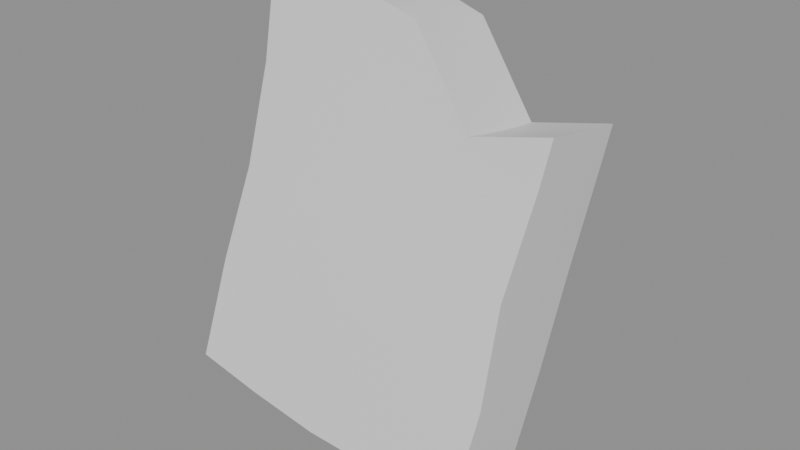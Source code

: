 # Source: ph_prop_gravestone_slab_old.blend  (saved by Blender 5.0.119; exported with 4.5.12 LTS)
import bpy
from mathutils import Matrix  # noqa: F401  (used for matrix-valued properties, if any)

bpy.ops.wm.read_factory_settings(use_empty=True)
scene = bpy.context.scene
scene.name = 'Scene'

# ---- materials (node trees are filled in below, after node groups)
mat_mat_painted = bpy.data.materials.new('mat_painted')

# ---- material node trees
mat_mat_painted.use_nodes = True; mat_mat_painted.node_tree.nodes.clear()
_N = mat_mat_painted.node_tree.nodes; _L = mat_mat_painted.node_tree.links
n0 = _N.new('ShaderNodeBsdfPrincipled'); n0.name = 'Principled BSDF'; n0.location = (-200, 100)
n1 = _N.new('ShaderNodeOutputMaterial'); n1.name = 'Material Output'; n1.location = (200, 100)
_L.new(n0.outputs[0], n1.inputs[0])
n1.is_active_output = True

# ---- meshes
me_cube = bpy.data.meshes.new('Cube')
me_cube.from_pydata([(-0.3053, -0.1133, 0.01285), (-0.3033, -0.1077, 0.7608), (-0.2956, 0.09047, 0.004917), (-0.296, 0.09118, 0.7667), (0.3064, -0.1011, 0.01961), (0.3032, -0.1071, 0.7129), (0.3047, 0.08922, 0.01216), (0.301, 0.08771, 0.7112), (-0.2976, 0.03855, 0.009047), (-0.3003, -0.01302, 0.01206), (-0.3031, -0.06373, 0.01338), (-0.305, -0.1044, 0.2273), (-0.2954, -0.09449, 0.4256), (-0.2975, -0.09641, 0.6284), (-0.3013, -0.05822, 0.7629), (-0.2991, -0.008595, 0.7651), (-0.2973, 0.04121, 0.7666), (-0.2944, 0.09374, 0.6213), (-0.2876, 0.09482, 0.4126), (-0.2947, 0.09869, 0.2212), (0.1421, 0.08239, 0.01017), (-0.009773, 0.08362, 0.001604), (-0.1517, 0.08945, 0.0006047), (-0.1446, 0.09009, 0.8298), (0.002667, 0.09954, 0.7996), (0.1502, 0.09929, 0.6557), (0.3001, 0.0919, 0.6255), (0.2934, 0.1087, 0.4281), (0.2991, 0.1042, 0.2261), (0.3065, -0.05491, 0.01958), (0.3061, -0.008002, 0.01801), (0.3055, 0.04, 0.01528), (0.3018, 0.03649, 0.7096), (0.3024, -0.01317, 0.7098), (0.3029, -0.06097, 0.7111), (0.3029, -0.1067, 0.6248), (0.2971, -0.1121, 0.4251), (0.3121, -0.1057, 0.2266), (-0.1641, -0.1123, 0.002507), (-0.01105, -0.1138, 0.0), (0.1514, -0.1102, 0.009278), (0.1541, -0.1001, 0.6564), (0.001545, -0.09601, 0.8003), (-0.1452, -0.107, 0.8233), (0.1518, 0.04812, 0.6537), (0.1533, -0.002209, 0.6535), (0.1543, -0.05158, 0.6546), (0.002036, 0.05018, 0.7979), (0.001599, 0.001176, 0.7977), (0.001424, -0.04752, 0.7987), (-0.1447, 0.04035, 0.8287), (-0.1449, -0.009101, 0.827), (-0.1451, -0.0582, 0.825), (-0.1559, 0.03692, 0.002742), (-0.1597, -0.01453, 0.00385), (-0.1627, -0.06433, 0.003749), (-0.01143, 0.03161, 0.001674), (-0.01216, -0.01884, 0.001315), (-0.01197, -0.06729, 0.0007004), (0.1443, 0.03199, 0.01031), (0.1468, -0.01694, 0.01014), (0.1494, -0.06426, 0.009762), (0.1594, -0.1141, 0.221), (-0.002921, -0.1148, 0.2135), (-0.1635, -0.1106, 0.2178), (0.1505, -0.1137, 0.4233), (-0.003178, -0.112, 0.4172), (-0.1512, -0.1081, 0.4194), (0.1539, -0.1009, 0.629), (0.003139, -0.09445, 0.631), (-0.1443, -0.0969, 0.6305), (0.3027, 0.05229, 0.2263), (0.3063, -0.0002726, 0.2266), (0.3096, -0.05305, 0.2267), (0.2944, 0.05322, 0.427), (0.2954, -0.002664, 0.4261), (0.2963, -0.05799, 0.4255), (0.3011, 0.04014, 0.6239), (0.3019, -0.01036, 0.6235), (0.3025, -0.05927, 0.6239), (-0.1523, 0.09907, 0.2196), (-0.004739, 0.09511, 0.2192), (0.1446, 0.0944, 0.2242), (-0.1449, 0.09067, 0.4136), (-0.003069, 0.09443, 0.4141), (0.1458, 0.1026, 0.4191), (-0.1457, 0.09511, 0.6257), (-0.001793, 0.103, 0.6263), (0.1495, 0.1005, 0.6275), (-0.3028, -0.0545, 0.2273), (-0.2997, -0.003884, 0.2258), (-0.2967, 0.04729, 0.2235), (-0.2928, -0.04591, 0.4228), (-0.2903, 0.001475, 0.419), (-0.2885, 0.04813, 0.4151), (-0.2951, -0.04739, 0.6265), (-0.2938, 0.0002932, 0.6247), (-0.2936, 0.04708, 0.6229)], [], [(97, 16, 3, 17), (88, 25, 7, 26), (79, 34, 5, 35), (70, 43, 1, 13), (61, 29, 4, 40), (52, 14, 1, 43), (34, 46, 41, 5), (46, 49, 42, 41), (49, 52, 43, 42), (7, 25, 44, 32), (32, 44, 45, 33), (33, 45, 46, 34), (25, 24, 47, 44), (44, 47, 48, 45), (45, 48, 49, 46), (24, 23, 50, 47), (47, 50, 51, 48), (48, 51, 52, 49), (23, 3, 16, 50), (50, 16, 15, 51), (51, 15, 14, 52), (10, 55, 38, 0), (55, 58, 39, 38), (58, 61, 40, 39), (2, 22, 53, 8), (8, 53, 54, 9), (9, 54, 55, 10), (22, 21, 56, 53), (53, 56, 57, 54), (54, 57, 58, 55), (21, 20, 59, 56), (56, 59, 60, 57), (57, 60, 61, 58), (20, 6, 31, 59), (59, 31, 30, 60), (60, 30, 29, 61), (38, 64, 11, 0), (64, 67, 12, 11), (67, 70, 13, 12), (4, 37, 62, 40), (40, 62, 63, 39), (39, 63, 64, 38), (37, 36, 65, 62), (62, 65, 66, 63), (63, 66, 67, 64), (36, 35, 68, 65), (65, 68, 69, 66), (66, 69, 70, 67), (35, 5, 41, 68), (68, 41, 42, 69), (69, 42, 43, 70), (29, 73, 37, 4), (73, 76, 36, 37), (76, 79, 35, 36), (6, 28, 71, 31), (31, 71, 72, 30), (30, 72, 73, 29), (28, 27, 74, 71), (71, 74, 75, 72), (72, 75, 76, 73), (27, 26, 77, 74), (74, 77, 78, 75), (75, 78, 79, 76), (26, 7, 32, 77), (77, 32, 33, 78), (78, 33, 34, 79), (20, 82, 28, 6), (82, 85, 27, 28), (85, 88, 26, 27), (2, 19, 80, 22), (22, 80, 81, 21), (21, 81, 82, 20), (19, 18, 83, 80), (80, 83, 84, 81), (81, 84, 85, 82), (18, 17, 86, 83), (83, 86, 87, 84), (84, 87, 88, 85), (17, 3, 23, 86), (86, 23, 24, 87), (87, 24, 25, 88), (8, 91, 19, 2), (91, 94, 18, 19), (94, 97, 17, 18), (0, 11, 89, 10), (10, 89, 90, 9), (9, 90, 91, 8), (11, 12, 92, 89), (89, 92, 93, 90), (90, 93, 94, 91), (12, 13, 95, 92), (92, 95, 96, 93), (93, 96, 97, 94), (13, 1, 14, 95), (95, 14, 15, 96), (96, 15, 16, 97)])
me_cube.polygons.foreach_set('use_smooth', [True] * 96)
_k = set([(0, 10), (0, 11), (0, 38), (1, 13), (1, 14), (1, 43), (2, 8), (2, 19), (2, 22), (3, 16), (3, 17), (3, 23), (4, 29), (4, 37), (4, 40), (5, 34), (5, 35), (5, 41), (6, 20), (6, 28), (6, 31), (7, 25), (7, 26), (7, 32), (8, 9), (9, 10), (11, 12), (12, 13), (14, 15), (15, 16), (17, 18), (18, 19), (20, 21), (21, 22), (23, 24), (24, 25), (25, 44), (26, 27), (27, 28), (29, 30), (30, 31), (32, 33), (33, 34), (35, 36), (36, 37), (38, 39), (39, 40), (41, 42), (41, 46), (42, 43), (44, 45), (45, 46)])
me_cube.attributes.new('sharp_edge', 'BOOLEAN', 'EDGE').data.foreach_set('value', [ (min(e.vertices), max(e.vertices)) in _k for e in me_cube.edges])
_uv = me_cube.uv_layers.new(name='UVMap')
_uv.uv.foreach_set('vector', [0.5625, 0.1875, 0.625, 0.1875, 0.625, 0.25, 0.5625, 0.25, 0.5625, 0.4375, 0.625, 0.4375, 0.625, 0.5, 0.5625, 0.5, 0.5625, 0.6875, 0.625, 0.6875, 0.625, 0.75, 0.5625, 0.75, 0.5625, 0.9375, 0.625, 0.9375, 0.625, 1.0, 0.5625, 1.0, 0.3125, 0.6875, 0.375, 0.6875, 0.375, 0.75, 0.3125, 0.75, 0.8125, 0.6875, 0.875, 0.6875, 0.875, 0.75, 0.8125, 0.75, 0.625, 0.6875, 0.6875, 0.6875, 0.6875, 0.75, 0.625, 0.75, 0.6875, 0.6875, 0.75, 0.6875, 0.75, 0.75, 0.6875, 0.75, 0.75, 0.6875, 0.8125, 0.6875, 0.8125, 0.75, 0.75, 0.75, 0.625, 0.5, 0.6875, 0.5, 0.6875, 0.5625, 0.625, 0.5625, 0.625, 0.5625, 0.6875, 0.5625, 0.6875, 0.625, 0.625, 0.625, 0.625, 0.625, 0.6875, 0.625, 0.6875, 0.6875, 0.625, 0.6875, 0.6875, 0.5, 0.75, 0.5, 0.75, 0.5625, 0.6875, 0.5625, 0.6875, 0.5625, 0.75, 0.5625, 0.75, 0.625, 0.6875, 0.625, 0.6875, 0.625, 0.75, 0.625, 0.75, 0.6875, 0.6875, 0.6875, 0.75, 0.5, 0.8125, 0.5, 0.8125, 0.5625, 0.75, 0.5625, 0.75, 0.5625, 0.8125, 0.5625, 0.8125, 0.625, 0.75, 0.625, 0.75, 0.625, 0.8125, 0.625, 0.8125, 0.6875, 0.75, 0.6875, 0.8125, 0.5, 0.875, 0.5, 0.875, 0.5625, 0.8125, 0.5625, 0.8125, 0.5625, 0.875, 0.5625, 0.875, 0.625, 0.8125, 0.625, 0.8125, 0.625, 0.875, 0.625, 0.875, 0.6875, 0.8125, 0.6875, 0.125, 0.6875, 0.1875, 0.6875, 0.1875, 0.75, 0.125, 0.75, 0.1875, 0.6875, 0.25, 0.6875, 0.25, 0.75, 0.1875, 0.75, 0.25, 0.6875, 0.3125, 0.6875, 0.3125, 0.75, 0.25, 0.75, 0.125, 0.5, 0.1875, 0.5, 0.1875, 0.5625, 0.125, 0.5625, 0.125, 0.5625, 0.1875, 0.5625, 0.1875, 0.625, 0.125, 0.625, 0.125, 0.625, 0.1875, 0.625, 0.1875, 0.6875, 0.125, 0.6875, 0.1875, 0.5, 0.25, 0.5, 0.25, 0.5625, 0.1875, 0.5625, 0.1875, 0.5625, 0.25, 0.5625, 0.25, 0.625, 0.1875, 0.625, 0.1875, 0.625, 0.25, 0.625, 0.25, 0.6875, 0.1875, 0.6875, 0.25, 0.5, 0.3125, 0.5, 0.3125, 0.5625, 0.25, 0.5625, 0.25, 0.5625, 0.3125, 0.5625, 0.3125, 0.625, 0.25, 0.625, 0.25, 0.625, 0.3125, 0.625, 0.3125, 0.6875, 0.25, 0.6875, 0.3125, 0.5, 0.375, 0.5, 0.375, 0.5625, 0.3125, 0.5625, 0.3125, 0.5625, 0.375, 0.5625, 0.375, 0.625, 0.3125, 0.625, 0.3125, 0.625, 0.375, 0.625, 0.375, 0.6875, 0.3125, 0.6875, 0.375, 0.9375, 0.4375, 0.9375, 0.4375, 1.0, 0.375, 1.0, 0.4375, 0.9375, 0.5, 0.9375, 0.5, 1.0, 0.4375, 1.0, 0.5, 0.9375, 0.5625, 0.9375, 0.5625, 1.0, 0.5, 1.0, 0.375, 0.75, 0.4375, 0.75, 0.4375, 0.8125, 0.375, 0.8125, 0.375, 0.8125, 0.4375, 0.8125, 0.4375, 0.875, 0.375, 0.875, 0.375, 0.875, 0.4375, 0.875, 0.4375, 0.9375, 0.375, 0.9375, 0.4375, 0.75, 0.5, 0.75, 0.5, 0.8125, 0.4375, 0.8125, 0.4375, 0.8125, 0.5, 0.8125, 0.5, 0.875, 0.4375, 0.875, 0.4375, 0.875, 0.5, 0.875, 0.5, 0.9375, 0.4375, 0.9375, 0.5, 0.75, 0.5625, 0.75, 0.5625, 0.8125, 0.5, 0.8125, 0.5, 0.8125, 0.5625, 0.8125, 0.5625, 0.875, 0.5, 0.875, 0.5, 0.875, 0.5625, 0.875, 0.5625, 0.9375, 0.5, 0.9375, 0.5625, 0.75, 0.625, 0.75, 0.625, 0.8125, 0.5625, 0.8125, 0.5625, 0.8125, 0.625, 0.8125, 0.625, 0.875, 0.5625, 0.875, 0.5625, 0.875, 0.625, 0.875, 0.625, 0.9375, 0.5625, 0.9375, 0.375, 0.6875, 0.4375, 0.6875, 0.4375, 0.75, 0.375, 0.75, 0.4375, 0.6875, 0.5, 0.6875, 0.5, 0.75, 0.4375, 0.75, 0.5, 0.6875, 0.5625, 0.6875, 0.5625, 0.75, 0.5, 0.75, 0.375, 0.5, 0.4375, 0.5, 0.4375, 0.5625, 0.375, 0.5625, 0.375, 0.5625, 0.4375, 0.5625, 0.4375, 0.625, 0.375, 0.625, 0.375, 0.625, 0.4375, 0.625, 0.4375, 0.6875, 0.375, 0.6875, 0.4375, 0.5, 0.5, 0.5, 0.5, 0.5625, 0.4375, 0.5625, 0.4375, 0.5625, 0.5, 0.5625, 0.5, 0.625, 0.4375, 0.625, 0.4375, 0.625, 0.5, 0.625, 0.5, 0.6875, 0.4375, 0.6875, 0.5, 0.5, 0.5625, 0.5, 0.5625, 0.5625, 0.5, 0.5625, 0.5, 0.5625, 0.5625, 0.5625, 0.5625, 0.625, 0.5, 0.625, 0.5, 0.625, 0.5625, 0.625, 0.5625, 0.6875, 0.5, 0.6875, 0.5625, 0.5, 0.625, 0.5, 0.625, 0.5625, 0.5625, 0.5625, 0.5625, 0.5625, 0.625, 0.5625, 0.625, 0.625, 0.5625, 0.625, 0.5625, 0.625, 0.625, 0.625, 0.625, 0.6875, 0.5625, 0.6875, 0.375, 0.4375, 0.4375, 0.4375, 0.4375, 0.5, 0.375, 0.5, 0.4375, 0.4375, 0.5, 0.4375, 0.5, 0.5, 0.4375, 0.5, 0.5, 0.4375, 0.5625, 0.4375, 0.5625, 0.5, 0.5, 0.5, 0.375, 0.25, 0.4375, 0.25, 0.4375, 0.3125, 0.375, 0.3125, 0.375, 0.3125, 0.4375, 0.3125, 0.4375, 0.375, 0.375, 0.375, 0.375, 0.375, 0.4375, 0.375, 0.4375, 0.4375, 0.375, 0.4375, 0.4375, 0.25, 0.5, 0.25, 0.5, 0.3125, 0.4375, 0.3125, 0.4375, 0.3125, 0.5, 0.3125, 0.5, 0.375, 0.4375, 0.375, 0.4375, 0.375, 0.5, 0.375, 0.5, 0.4375, 0.4375, 0.4375, 0.5, 0.25, 0.5625, 0.25, 0.5625, 0.3125, 0.5, 0.3125, 0.5, 0.3125, 0.5625, 0.3125, 0.5625, 0.375, 0.5, 0.375, 0.5, 0.375, 0.5625, 0.375, 0.5625, 0.4375, 0.5, 0.4375, 0.5625, 0.25, 0.625, 0.25, 0.625, 0.3125, 0.5625, 0.3125, 0.5625, 0.3125, 0.625, 0.3125, 0.625, 0.375, 0.5625, 0.375, 0.5625, 0.375, 0.625, 0.375, 0.625, 0.4375, 0.5625, 0.4375, 0.375, 0.1875, 0.4375, 0.1875, 0.4375, 0.25, 0.375, 0.25, 0.4375, 0.1875, 0.5, 0.1875, 0.5, 0.25, 0.4375, 0.25, 0.5, 0.1875, 0.5625, 0.1875, 0.5625, 0.25, 0.5, 0.25, 0.375, 0.0, 0.4375, 0.0, 0.4375, 0.0625, 0.375, 0.0625, 0.375, 0.0625, 0.4375, 0.0625, 0.4375, 0.125, 0.375, 0.125, 0.375, 0.125, 0.4375, 0.125, 0.4375, 0.1875, 0.375, 0.1875, 0.4375, 0.0, 0.5, 0.0, 0.5, 0.0625, 0.4375, 0.0625, 0.4375, 0.0625, 0.5, 0.0625, 0.5, 0.125, 0.4375, 0.125, 0.4375, 0.125, 0.5, 0.125, 0.5, 0.1875, 0.4375, 0.1875, 0.5, 0.0, 0.5625, 0.0, 0.5625, 0.0625, 0.5, 0.0625, 0.5, 0.0625, 0.5625, 0.0625, 0.5625, 0.125, 0.5, 0.125, 0.5, 0.125, 0.5625, 0.125, 0.5625, 0.1875, 0.5, 0.1875, 0.5625, 0.0, 0.625, 0.0, 0.625, 0.0625, 0.5625, 0.0625, 0.5625, 0.0625, 0.625, 0.0625, 0.625, 0.125, 0.5625, 0.125, 0.5625, 0.125, 0.625, 0.125, 0.625, 0.1875, 0.5625, 0.1875])
_ca = me_cube.color_attributes.new('Col', 'FLOAT_COLOR', 'CORNER')
_ca.data.foreach_set('color', [0.1596, 0.1696, 0.1468, 1.0, 0.1716, 0.1824, 0.1578, 1.0, 0.1665, 0.177, 0.1532, 1.0, 0.1548, 0.1644, 0.1424, 1.0, 0.1051, 0.1115, 0.09687, 1.0, 0.1064, 0.1133, 0.09771, 1.0, 0.104, 0.1103, 0.09587, 1.0, 0.09722, 0.1031, 0.08966, 1.0, 0.1002, 0.1063, 0.09238, 1.0, 0.1074, 0.1139, 0.09895, 1.0, 0.1081, 0.1147, 0.09963, 1.0, 0.1008, 0.107, 0.09298, 1.0, 0.1497, 0.159, 0.1378, 1.0, 0.1514, 0.1608, 0.1393, 1.0, 0.1695, 0.1802, 0.1559, 1.0, 0.1589, 0.1688, 0.1462, 1.0, 0.03572, 0.03862, 0.03222, 1.0, 0.0312, 0.03291, 0.029, 1.0, 0.03141, 0.03313, 0.0292, 1.0, 0.03556, 0.0382, 0.03233, 1.0, 0.1901, 0.2021, 0.1747, 1.0, 0.2162, 0.2299, 0.1986, 1.0, 0.2128, 0.2263, 0.1955, 1.0, 0.1898, 0.2017, 0.1744, 1.0, 0.1342, 0.1425, 0.1235, 1.0, 0.1407, 0.1495, 0.1295, 1.0, 0.1414, 0.1502, 0.1301, 1.0, 0.1351, 0.1435, 0.1244, 1.0, 0.1341, 0.1425, 0.1235, 1.0, 0.1555, 0.1655, 0.1428, 1.0, 0.1566, 0.1664, 0.144, 1.0, 0.1348, 0.1431, 0.1241, 1.0, 0.1651, 0.1758, 0.1516, 1.0, 0.1926, 0.2048, 0.177, 1.0, 0.1923, 0.2044, 0.1768, 1.0, 0.1663, 0.1767, 0.1529, 1.0, 0.1284, 0.1364, 0.1183, 1.0, 0.1312, 0.1398, 0.1204, 1.0, 0.1352, 0.1436, 0.1245, 1.0, 0.1298, 0.1378, 0.1195, 1.0, 0.1298, 0.1378, 0.1195, 1.0, 0.1352, 0.1436, 0.1245, 1.0, 0.1388, 0.1474, 0.1278, 1.0, 0.1323, 0.1405, 0.1218, 1.0, 0.1323, 0.1405, 0.1218, 1.0, 0.1388, 0.1474, 0.1278, 1.0, 0.1407, 0.1495, 0.1296, 1.0, 0.1342, 0.1425, 0.1235, 1.0, 0.1249, 0.133, 0.1146, 1.0, 0.1393, 0.1543, 0.1218, 1.0, 0.1457, 0.1592, 0.1294, 1.0, 0.1286, 0.1365, 0.1184, 1.0, 0.1287, 0.1367, 0.1185, 1.0, 0.1458, 0.1594, 0.1296, 1.0, 0.1513, 0.1632, 0.1367, 1.0, 0.1321, 0.1403, 0.1217, 1.0, 0.1322, 0.1404, 0.1218, 1.0, 0.1514, 0.1633, 0.1368, 1.0, 0.1555, 0.1655, 0.1428, 1.0, 0.1341, 0.1424, 0.1235, 1.0, 0.1469, 0.1626, 0.1285, 1.0, 0.1787, 0.192, 0.1621, 1.0, 0.1879, 0.1997, 0.1727, 1.0, 0.154, 0.1682, 0.1369, 1.0, 0.154, 0.1683, 0.1369, 1.0, 0.1879, 0.1998, 0.1728, 1.0, 0.1912, 0.2033, 0.1758, 1.0, 0.1602, 0.1727, 0.1448, 1.0, 0.1603, 0.1728, 0.1449, 1.0, 0.1914, 0.2035, 0.1759, 1.0, 0.1924, 0.2046, 0.1769, 1.0, 0.165, 0.1756, 0.1514, 1.0, 0.1765, 0.1897, 0.1602, 1.0, 0.2088, 0.222, 0.1919, 1.0, 0.2152, 0.2288, 0.1977, 1.0, 0.1856, 0.1973, 0.1706, 1.0, 0.1857, 0.1974, 0.1707, 1.0, 0.2153, 0.229, 0.1978, 1.0, 0.2174, 0.2312, 0.1998, 1.0, 0.1889, 0.2009, 0.1737, 1.0, 0.189, 0.2009, 0.1737, 1.0, 0.2175, 0.2313, 0.1998, 1.0, 0.2161, 0.2298, 0.1986, 1.0, 0.19, 0.202, 0.1747, 1.0, 0.0602, 0.07601, 0.04427, 1.0, 0.05626, 0.06933, 0.04282, 1.0, 0.05476, 0.06673, 0.04233, 1.0, 0.05673, 0.07046, 0.04271, 1.0, 0.05626, 0.06933, 0.04282, 1.0, 0.04745, 0.05544, 0.0388, 1.0, 0.04713, 0.05466, 0.03892, 1.0, 0.05476, 0.06673, 0.04233, 1.0, 0.04745, 0.05544, 0.0388, 1.0, 0.03572, 0.03862, 0.03222, 1.0, 0.03556, 0.0382, 0.03233, 1.0, 0.04713, 0.05466, 0.03892, 1.0, 0.0674, 0.08813, 0.04714, 1.0, 0.05703, 0.07145, 0.04241, 1.0, 0.05717, 0.07147, 0.04265, 1.0, 0.06554, 0.08495, 0.04643, 1.0, 0.06554, 0.08495, 0.04643, 1.0, 0.05717, 0.07147, 0.04265, 1.0, 0.0571, 0.07098, 0.04293, 1.0, 0.06315, 0.08089, 0.04551, 1.0, 0.06315, 0.08089, 0.04551, 1.0, 0.0571, 0.07098, 0.04293, 1.0, 0.05626, 0.06933, 0.04282, 1.0, 0.0602, 0.07601, 0.04427, 1.0, 0.05703, 0.07145, 0.04241, 1.0, 0.04457, 0.05219, 0.03634, 1.0, 0.04578, 0.05378, 0.03718, 1.0, 0.05717, 0.07147, 0.04265, 1.0, 0.05717, 0.07147, 0.04265, 1.0, 0.04578, 0.05378, 0.03718, 1.0, 0.04695, 0.05509, 0.03818, 1.0, 0.0571, 0.07098, 0.04293, 1.0, 0.0571, 0.07098, 0.04293, 1.0, 0.04695, 0.05509, 0.03818, 1.0, 0.04745, 0.05544, 0.0388, 1.0, 0.05626, 0.06933, 0.04282, 1.0, 0.04457, 0.05219, 0.03634, 1.0, 0.03346, 0.03602, 0.03035, 1.0, 0.03434, 0.03719, 0.03093, 1.0, 0.04578, 0.05378, 0.03718, 1.0, 0.04578, 0.05378, 0.03718, 1.0, 0.03434, 0.03719, 0.03093, 1.0, 0.03529, 0.03826, 0.03172, 1.0, 0.04695, 0.05509, 0.03818, 1.0, 0.04695, 0.05509, 0.03818, 1.0, 0.03529, 0.03826, 0.03172, 1.0, 0.03572, 0.03862, 0.03222, 1.0, 0.04745, 0.05544, 0.0388, 1.0, 0.03346, 0.03602, 0.03035, 1.0, 0.03177, 0.03351, 0.02952, 1.0, 0.0312, 0.03291, 0.029, 1.0, 0.03434, 0.03719, 0.03093, 1.0, 0.03434, 0.03719, 0.03093, 1.0, 0.0312, 0.03291, 0.029, 1.0, 0.03106, 0.03276, 0.02888, 1.0, 0.03529, 0.03826, 0.03172, 1.0, 0.03529, 0.03826, 0.03172, 1.0, 0.03106, 0.03276, 0.02888, 1.0, 0.0312, 0.03291, 0.029, 1.0, 0.03572, 0.03862, 0.03222, 1.0, 0.05495, 0.06695, 0.04248, 1.0, 0.07112, 0.07759, 0.06341, 1.0, 0.06845, 0.0753, 0.06042, 1.0, 0.0569, 0.07066, 0.04285, 1.0, 0.07127, 0.07775, 0.06354, 1.0, 0.1159, 0.123, 0.1068, 1.0, 0.1133, 0.1202, 0.1044, 1.0, 0.06859, 0.07545, 0.06054, 1.0, 0.1156, 0.1227, 0.1065, 1.0, 0.1506, 0.16, 0.1386, 1.0, 0.1598, 0.1698, 0.1471, 1.0, 0.1129, 0.1199, 0.1041, 1.0, 0.03141, 0.03313, 0.0292, 1.0, 0.05574, 0.05898, 0.05158, 1.0, 0.06178, 0.06541, 0.05713, 1.0, 0.03556, 0.0382, 0.03233, 1.0, 0.03556, 0.0382, 0.03233, 1.0, 0.06178, 0.06541, 0.05713, 1.0, 0.06763, 0.07163, 0.06251, 1.0, 0.04713, 0.05466, 0.03892, 1.0, 0.04715, 0.05468, 0.03893, 1.0, 0.06767, 0.07167, 0.06254, 1.0, 0.07076, 0.0772, 0.06309, 1.0, 0.05478, 0.06675, 0.04234, 1.0, 0.05574, 0.05898, 0.05158, 1.0, 0.0817, 0.0866, 0.07542, 1.0, 0.09418, 0.09989, 0.08687, 1.0, 0.06178, 0.06541, 0.05713, 1.0, 0.0619, 0.06553, 0.05724, 1.0, 0.09436, 0.1001, 0.08704, 1.0, 0.1087, 0.1153, 0.1002, 1.0, 0.06776, 0.07177, 0.06262, 1.0, 0.06786, 0.07187, 0.06271, 1.0, 0.1088, 0.1155, 0.1003, 1.0, 0.1153, 0.1224, 0.1062, 1.0, 0.07094, 0.07739, 0.06325, 1.0, 0.08261, 0.08757, 0.07625, 1.0, 0.102, 0.1082, 0.09403, 1.0, 0.1129, 0.1198, 0.104, 1.0, 0.09524, 0.101, 0.08785, 1.0, 0.09589, 0.1017, 0.08844, 1.0, 0.1137, 0.1206, 0.1047, 1.0, 0.1333, 0.1416, 0.1227, 1.0, 0.1105, 0.1172, 0.1018, 1.0, 0.1103, 0.1171, 0.1017, 1.0, 0.1331, 0.1414, 0.1226, 1.0, 0.1523, 0.1618, 0.1401, 1.0, 0.1169, 0.124, 0.1077, 1.0, 0.1009, 0.1071, 0.09305, 1.0, 0.1082, 0.1148, 0.09971, 1.0, 0.1131, 0.1201, 0.1043, 1.0, 0.1117, 0.1185, 0.1029, 1.0, 0.1116, 0.1184, 0.1028, 1.0, 0.113, 0.12, 0.1042, 1.0, 0.1311, 0.1393, 0.1208, 1.0, 0.1309, 0.139, 0.1205, 1.0, 0.1309, 0.139, 0.1205, 1.0, 0.1311, 0.1393, 0.1208, 1.0, 0.1514, 0.1608, 0.1393, 1.0, 0.1497, 0.159, 0.1378, 1.0, 0.0312, 0.03291, 0.029, 1.0, 0.05551, 0.05874, 0.05137, 1.0, 0.05574, 0.05898, 0.05158, 1.0, 0.03141, 0.03313, 0.0292, 1.0, 0.05647, 0.05976, 0.05225, 1.0, 0.08287, 0.08784, 0.07649, 1.0, 0.08314, 0.08814, 0.07675, 1.0, 0.0567, 0.06, 0.05246, 1.0, 0.08142, 0.08631, 0.07517, 1.0, 0.1002, 0.1063, 0.09238, 1.0, 0.1008, 0.107, 0.09298, 1.0, 0.0817, 0.0866, 0.07542, 1.0, 0.03189, 0.03364, 0.02964, 1.0, 0.05647, 0.05976, 0.05225, 1.0, 0.05562, 0.05886, 0.05147, 1.0, 0.03132, 0.03303, 0.02911, 1.0, 0.03123, 0.03294, 0.02903, 1.0, 0.05545, 0.05868, 0.05132, 1.0, 0.05528, 0.0585, 0.05116, 1.0, 0.03109, 0.0328, 0.02891, 1.0, 0.03106, 0.03276, 0.02888, 1.0, 0.05522, 0.05843, 0.05111, 1.0, 0.05551, 0.05874, 0.05137, 1.0, 0.0312, 0.03291, 0.029, 1.0, 0.0567, 0.06, 0.05246, 1.0, 0.08053, 0.08536, 0.07435, 1.0, 0.08044, 0.08526, 0.07427, 1.0, 0.05585, 0.0591, 0.05168, 1.0, 0.05603, 0.05929, 0.05185, 1.0, 0.08072, 0.08556, 0.07452, 1.0, 0.08149, 0.08638, 0.07523, 1.0, 0.05586, 0.05911, 0.05169, 1.0, 0.05603, 0.05929, 0.05185, 1.0, 0.08175, 0.08666, 0.07547, 1.0, 0.08265, 0.08762, 0.0763, 1.0, 0.05633, 0.05961, 0.05212, 1.0, 0.07987, 0.08465, 0.07374, 1.0, 0.0961, 0.1019, 0.08863, 1.0, 0.09704, 0.1029, 0.08949, 1.0, 0.07978, 0.08456, 0.07366, 1.0, 0.07978, 0.08456, 0.07366, 1.0, 0.09704, 0.1029, 0.08949, 1.0, 0.09881, 0.1048, 0.09112, 1.0, 0.08054, 0.08537, 0.07436, 1.0, 0.08054, 0.08537, 0.07436, 1.0, 0.09881, 0.1048, 0.09112, 1.0, 0.1002, 0.1063, 0.09238, 1.0, 0.08142, 0.08631, 0.07517, 1.0, 0.0961, 0.1019, 0.08863, 1.0, 0.1028, 0.1091, 0.09476, 1.0, 0.1039, 0.1102, 0.09575, 1.0, 0.09704, 0.1029, 0.08949, 1.0, 0.09704, 0.1029, 0.08949, 1.0, 0.1039, 0.1102, 0.09575, 1.0, 0.1059, 0.1123, 0.09758, 1.0, 0.09881, 0.1048, 0.09112, 1.0, 0.09881, 0.1048, 0.09112, 1.0, 0.1059, 0.1123, 0.09758, 1.0, 0.1074, 0.1139, 0.09895, 1.0, 0.1002, 0.1063, 0.09238, 1.0, 0.03346, 0.03602, 0.03035, 1.0, 0.05879, 0.06222, 0.05438, 1.0, 0.05624, 0.05951, 0.05204, 1.0, 0.03177, 0.03351, 0.02952, 1.0, 0.05879, 0.06222, 0.05438, 1.0, 0.08787, 0.09317, 0.08108, 1.0, 0.07987, 0.08465, 0.07374, 1.0, 0.05624, 0.05951, 0.05204, 1.0, 0.08888, 0.09424, 0.08201, 1.0, 0.1051, 0.1115, 0.09685, 1.0, 0.0972, 0.1031, 0.08965, 1.0, 0.08077, 0.08562, 0.07457, 1.0, 0.0674, 0.08813, 0.04714, 1.0, 0.0756, 0.09027, 0.06003, 1.0, 0.07273, 0.08416, 0.06019, 1.0, 0.05703, 0.07145, 0.04241, 1.0, 0.05703, 0.07145, 0.04241, 1.0, 0.07273, 0.08416, 0.06019, 1.0, 0.06575, 0.07223, 0.05813, 1.0, 0.04457, 0.05219, 0.03634, 1.0, 0.04457, 0.05219, 0.03634, 1.0, 0.06575, 0.07223, 0.05813, 1.0, 0.05879, 0.06222, 0.05438, 1.0, 0.03346, 0.03602, 0.03035, 1.0, 0.07597, 0.0907, 0.06034, 1.0, 0.109, 0.1174, 0.09867, 1.0, 0.108, 0.1158, 0.09836, 1.0, 0.07314, 0.08462, 0.06054, 1.0, 0.07303, 0.0845, 0.06045, 1.0, 0.1078, 0.1156, 0.09817, 1.0, 0.09979, 0.1059, 0.09201, 1.0, 0.06608, 0.07259, 0.05843, 1.0, 0.06575, 0.07223, 0.05813, 1.0, 0.09921, 0.1052, 0.09149, 1.0, 0.08787, 0.09317, 0.08108, 1.0, 0.05879, 0.06222, 0.05438, 1.0, 0.1082, 0.1165, 0.09793, 1.0, 0.1548, 0.1644, 0.1424, 1.0, 0.1399, 0.1486, 0.1288, 1.0, 0.1072, 0.115, 0.09761, 1.0, 0.1072, 0.115, 0.09761, 1.0, 0.1399, 0.1486, 0.1288, 1.0, 0.1191, 0.1273, 0.1088, 1.0, 0.09921, 0.1052, 0.09149, 1.0, 0.09921, 0.1052, 0.09149, 1.0, 0.1191, 0.1273, 0.1088, 1.0, 0.1039, 0.1102, 0.09575, 1.0, 0.08787, 0.09317, 0.08108, 1.0, 0.1556, 0.1654, 0.1432, 1.0, 0.1675, 0.178, 0.154, 1.0, 0.1429, 0.1536, 0.1296, 1.0, 0.1407, 0.1494, 0.1295, 1.0, 0.1407, 0.1495, 0.1295, 1.0, 0.1429, 0.1536, 0.1297, 1.0, 0.1202, 0.1335, 0.1048, 1.0, 0.1198, 0.128, 0.1094, 1.0, 0.1197, 0.128, 0.1094, 1.0, 0.1202, 0.1335, 0.1048, 1.0, 0.1058, 0.1127, 0.09715, 1.0, 0.1045, 0.1108, 0.0963, 1.0, 0.06555, 0.08497, 0.04644, 1.0, 0.07442, 0.08731, 0.0605, 1.0, 0.07562, 0.09031, 0.06005, 1.0, 0.06741, 0.08815, 0.04715, 1.0, 0.0749, 0.08785, 0.06091, 1.0, 0.1118, 0.1187, 0.103, 1.0, 0.1092, 0.1177, 0.09888, 1.0, 0.07608, 0.09082, 0.06043, 1.0, 0.1107, 0.1175, 0.102, 1.0, 0.1596, 0.1696, 0.1468, 1.0, 0.1548, 0.1644, 0.1424, 1.0, 0.1082, 0.1165, 0.09793, 1.0, 0.05673, 0.07046, 0.04271, 1.0, 0.06809, 0.0749, 0.06009, 1.0, 0.07113, 0.08002, 0.06104, 1.0, 0.0602, 0.07601, 0.04427, 1.0, 0.0602, 0.07601, 0.04427, 1.0, 0.07113, 0.08002, 0.06104, 1.0, 0.07313, 0.08409, 0.06104, 1.0, 0.06315, 0.08089, 0.04551, 1.0, 0.06316, 0.0809, 0.04552, 1.0, 0.07315, 0.0841, 0.06105, 1.0, 0.07441, 0.0873, 0.06048, 1.0, 0.06555, 0.08496, 0.04643, 1.0, 0.06878, 0.07566, 0.06071, 1.0, 0.1136, 0.1206, 0.1047, 1.0, 0.115, 0.1221, 0.106, 1.0, 0.0718, 0.08076, 0.06163, 1.0, 0.07181, 0.08077, 0.06164, 1.0, 0.115, 0.1221, 0.106, 1.0, 0.1143, 0.1213, 0.1053, 1.0, 0.07378, 0.08481, 0.0616, 1.0, 0.07374, 0.08476, 0.06156, 1.0, 0.1142, 0.1213, 0.1053, 1.0, 0.1119, 0.1188, 0.1032, 1.0, 0.07496, 0.08792, 0.06096, 1.0, 0.1123, 0.1192, 0.1035, 1.0, 0.1589, 0.1688, 0.1462, 1.0, 0.1615, 0.1716, 0.1486, 1.0, 0.1137, 0.1207, 0.1048, 1.0, 0.1137, 0.1207, 0.1048, 1.0, 0.1615, 0.1716, 0.1486, 1.0, 0.162, 0.1721, 0.149, 1.0, 0.113, 0.1199, 0.1041, 1.0, 0.113, 0.1199, 0.1041, 1.0, 0.162, 0.1721, 0.149, 1.0, 0.1596, 0.1696, 0.1468, 1.0, 0.1107, 0.1175, 0.102, 1.0, 0.1589, 0.1688, 0.1462, 1.0, 0.1695, 0.1802, 0.1559, 1.0, 0.1722, 0.183, 0.1584, 1.0, 0.1615, 0.1716, 0.1486, 1.0, 0.1615, 0.1716, 0.1486, 1.0, 0.1722, 0.183, 0.1584, 1.0, 0.1733, 0.1842, 0.1593, 1.0, 0.162, 0.1721, 0.149, 1.0, 0.162, 0.1721, 0.149, 1.0, 0.1733, 0.1842, 0.1593, 1.0, 0.1716, 0.1824, 0.1578, 1.0, 0.1596, 0.1696, 0.1468, 1.0])
me_cube.materials.append(mat_mat_painted)
me_cube.update()

# ---- objects
ob_ph_prop_gravestone_slab_old = bpy.data.objects.new('ph_prop_gravestone_slab_old', me_cube)

# ---- transforms, parenting, visibility, modifiers, constraints
ob_ph_prop_gravestone_slab_old.location = (0.0, 0.0, 0.0)
ob_ph_prop_gravestone_slab_old.rotation_euler = (-0.192, 0.1222, 0.0)

# ---- collection membership
scene.collection.objects.link(ob_ph_prop_gravestone_slab_old)

# ---- scene / render settings (as saved in the file)
scene.frame_start = 1; scene.frame_end = 250; scene.frame_set(1)
scene.render.engine = 'BLENDER_EEVEE_NEXT'
scene.render.bake_bias = 0.0
scene.render.bake_samples = 0
scene.cycles.sampling_pattern = 'TABULATED_SOBOL'
scene.eevee.use_volume_custom_range = False
bpy.context.view_layer.update()

# ---- added for rendering (the .blend has no active camera and no usable light): camera, sun + grey world if the file has none
cam_auto = bpy.data.cameras.new('AutoCamera')
cam_auto.lens = 50.0
cam_auto.sensor_width = 36.0
cam_auto.clip_end = 1000.0
ob_auto_camera = bpy.data.objects.new('AutoCamera', cam_auto)
scene.collection.objects.link(ob_auto_camera)
ob_auto_camera.location = (1.19178, -1.29026, 1.31533)
ob_auto_camera.rotation_euler = (1.09748, -7.21219e-08, 0.694738)
scene.camera = ob_auto_camera
light_auto_sun = bpy.data.lights.new('AutoSun', 'SUN')
light_auto_sun.energy = 3.0
light_auto_sun.angle = 0.0523599
ob_auto_sun = bpy.data.objects.new('AutoSun', light_auto_sun)
scene.collection.objects.link(ob_auto_sun)
ob_auto_sun.rotation_euler = (0.872665, 0.174533, 0.523599)
if scene.world is None:
    world_auto = bpy.data.worlds.new('AutoWorld')
    world_auto.color = (0.3, 0.3, 0.3)
    scene.world = world_auto
bpy.context.view_layer.update()

